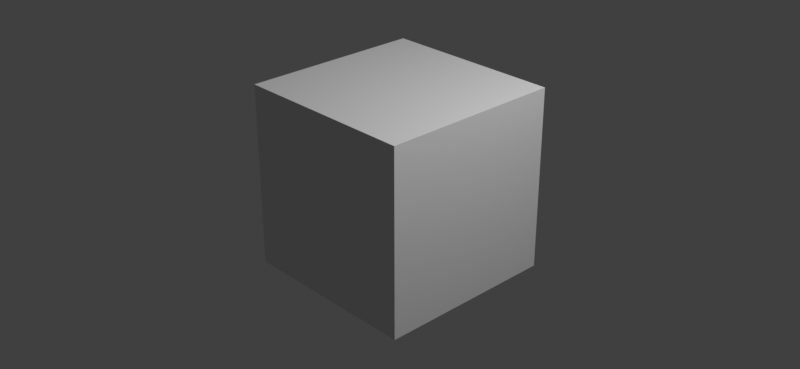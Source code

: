 # Source: node_kuwahara_classic_7.blend  (saved by Blender 4.1.13; exported with 4.5.12 LTS)
import bpy
from mathutils import Matrix  # noqa: F401  (used for matrix-valued properties, if any)

bpy.ops.wm.read_factory_settings(use_empty=True)
scene = bpy.context.scene
scene.name = 'Scene'

# ---- collections
col_collection = bpy.data.collections.new('Collection'); scene.collection.children.link(col_collection)

# ---- materials (node trees are filled in below, after node groups)
mat_material = bpy.data.materials.new('Material')
mat_material.alpha_threshold = 0.0
mat_material.use_transparent_shadow = False
mat_material.roughness = 0.5
mat_material.line_color = (0.0, 0.0, 0.0, 1.0)

# ---- material node trees
mat_material.use_nodes = True; mat_material.node_tree.nodes.clear()
_N = mat_material.node_tree.nodes; _L = mat_material.node_tree.links
n0 = _N.new('ShaderNodeOutputMaterial'); n0.name = 'Material Output'; n0.location = (300, 300)
n1 = _N.new('ShaderNodeBsdfPrincipled'); n1.name = 'Principled BSDF'; n1.location = (10, 300)
n1.distribution = 'GGX'
n1.subsurface_method = 'RANDOM_WALK_SKIN'
n1.inputs[3].default_value = 1.45
n1.inputs[10].default_value = 0.0
n1.inputs[27].default_value = (0.0, 0.0, 0.0, 1.0)
n1.inputs[28].default_value = 1.0
_L.new(n1.outputs[0], n0.inputs[0])
n0.is_active_output = True

# ---- world
world_world = bpy.data.worlds.new('World'); scene.world = world_world
world_world.use_nodes = True; world_world.node_tree.nodes.clear()
_N = world_world.node_tree.nodes; _L = world_world.node_tree.links
n0 = _N.new('ShaderNodeOutputWorld'); n0.name = 'World Output'; n0.location = (300, 300)
n1 = _N.new('ShaderNodeBackground'); n1.name = 'Background'; n1.location = (10, 300)
n1.inputs[0].default_value = (0.05088, 0.05088, 0.05088, 1.0)
_L.new(n1.outputs[0], n0.inputs[0])
n0.is_active_output = True
world_world.color = (0.05088, 0.05088, 0.05088)
world_world.use_sun_shadow = False
world_world.sun_shadow_jitter_overblur = 0.0

# ---- cameras
cam_camera = bpy.data.cameras.new('Camera')
cam_camera.clip_end = 100.0
cam_camera.ortho_scale = 7.314

# ---- lights
light_light = bpy.data.lights.new('Light', 'POINT')
light_light.transmission_factor = 0.0
light_light.use_soft_falloff = False
light_light.energy = 1000.0
light_light.shadow_soft_size = 0.1
light_light.shadow_maximum_resolution = 0.006
light_light.use_absolute_resolution = True

# ---- meshes
me_cube = bpy.data.meshes.new('Cube')
me_cube.from_pydata([(1.0, 1.0, 1.0), (1.0, 1.0, -1.0), (1.0, -1.0, 1.0), (1.0, -1.0, -1.0), (-1.0, 1.0, 1.0), (-1.0, 1.0, -1.0), (-1.0, -1.0, 1.0), (-1.0, -1.0, -1.0)], [], [(0, 4, 6, 2), (3, 2, 6, 7), (7, 6, 4, 5), (5, 1, 3, 7), (1, 0, 2, 3), (5, 4, 0, 1)])
_uv = me_cube.uv_layers.new(name='UVMap')
_uv.uv.foreach_set('vector', [0.625, 0.5, 0.875, 0.5, 0.875, 0.75, 0.625, 0.75, 0.375, 0.75, 0.625, 0.75, 0.625, 1.0, 0.375, 1.0, 0.375, 0.0, 0.625, 0.0, 0.625, 0.25, 0.375, 0.25, 0.125, 0.5, 0.375, 0.5, 0.375, 0.75, 0.125, 0.75, 0.375, 0.5, 0.625, 0.5, 0.625, 0.75, 0.375, 0.75, 0.375, 0.25, 0.625, 0.25, 0.625, 0.5, 0.375, 0.5])
me_cube.materials.append(mat_material)
me_cube.use_mirror_vertex_groups = False
me_cube.update()

# ---- objects
ob_cube = bpy.data.objects.new('Cube', me_cube)
ob_light = bpy.data.objects.new('Light', light_light)
ob_camera = bpy.data.objects.new('Camera', cam_camera)

# ---- transforms, parenting, visibility, modifiers, constraints
ob_cube.location = (0.0, 0.0, 0.0)
ob_cube.lock_rotations_4d = False
ob_cube.empty_display_type = 'ARROWS'
ob_cube.lineart.crease_threshold = 0.0
ob_light.location = (4.076, 1.005, 5.904)
ob_light.rotation_euler = (0.6503, 0.05522, 1.866)
ob_light.lock_rotations_4d = False
ob_light.empty_display_type = 'ARROWS'
ob_light.color = (0.0, 0.0, 0.0, 0.0)
ob_light.lineart.crease_threshold = 0.0
ob_camera.location = (7.359, -6.926, 4.958)
ob_camera.rotation_euler = (1.109, 0.0, 0.8149)
ob_camera.lock_rotations_4d = False
ob_camera.empty_display_type = 'ARROWS'
ob_camera.color = (0.0, 0.0, 0.0, 0.0)
ob_camera.display_type = 'WIRE'
ob_camera.lineart.crease_threshold = 0.0

# ---- collection membership
col_collection.objects.link(ob_cube)
col_collection.objects.link(ob_light)
col_collection.objects.link(ob_camera)

# ---- scene / render settings (as saved in the file)
scene.camera = ob_camera
scene.frame_start = 1; scene.frame_end = 250; scene.frame_set(1)
scene.render.engine = 'BLENDER_EEVEE_NEXT'
scene.render.resolution_x = 256
scene.render.resolution_y = 118
scene.cycles.sampling_pattern = 'TABULATED_SOBOL'
scene.eevee.ray_tracing_options.trace_max_roughness = 0.0
scene.view_settings.view_transform = 'Standard'
bpy.context.view_layer.update()

